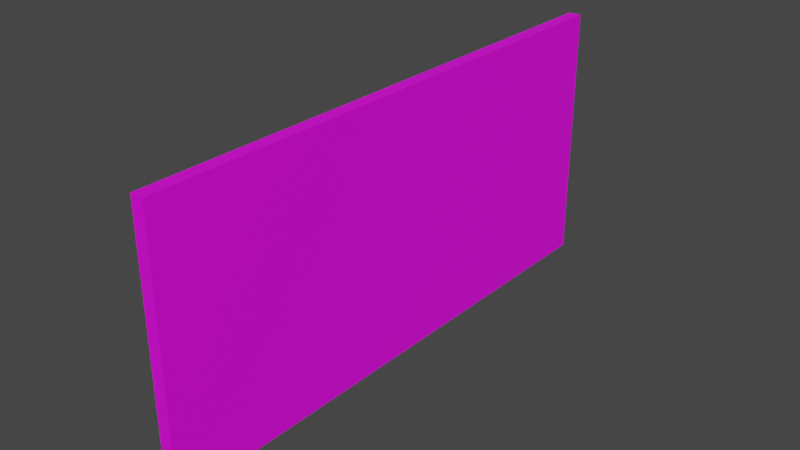 # Source: Black_Out_UI.blend  (saved by Blender 3.6.11; exported with 4.5.12 LTS)
import bpy
from mathutils import Matrix  # noqa: F401  (used for matrix-valued properties, if any)

bpy.ops.wm.read_factory_settings(use_empty=True)
scene = bpy.context.scene
scene.name = 'Scene'

# ---- collections
col_collection = bpy.data.collections.new('Collection'); scene.collection.children.link(col_collection)

# ---- images (referenced by path relative to the original .blend; pixels are not part of the script)
import os
ASSET_DIR = os.environ.get("B2B_ASSET_DIR", "")  # directory of the original .blend (textures are referenced by path, not embedded)
HERE = os.path.dirname(os.path.abspath(__file__))  # packed textures are extracted next to this script under _unpacked/

def load_image(name, relpath, width, height, colorspace="sRGB"):
    """Load a texture the original file referenced (path relative to the .blend, or extracted next to this script)."""
    p = next((c for c in (os.path.join(HERE, relpath), os.path.join(ASSET_DIR, relpath)) if relpath and os.path.exists(c)), "")
    if p:
        img = bpy.data.images.load(p, check_existing=True)
        img.name = name
    else:  # same state as the original file: an image datablock whose file is absent (Cycles renders it pink)
        img = bpy.data.images.new(name, width, height)
        img.source = "FILE"
        img.filepath = "//" + (relpath or name)
    img.colorspace_settings.name = colorspace
    return img
img_black_out_ui_png = load_image('Black_Out_UI.png', 'Black_Out_UI.png', 1024, 1024, 'sRGB')

# ---- materials (node trees are filled in below, after node groups)
mat_material_001 = bpy.data.materials.new('Material.001')
mat_material_001.use_transparent_shadow = False

# ---- material node trees
mat_material_001.use_nodes = True; mat_material_001.node_tree.nodes.clear()
_N = mat_material_001.node_tree.nodes; _L = mat_material_001.node_tree.links
n0 = _N.new('ShaderNodeBsdfPrincipled'); n0.name = 'Principled BSDF'; n0.location = (10, 300)
n0.distribution = 'GGX'
n0.subsurface_method = 'RANDOM_WALK_SKIN'
n0.inputs[3].default_value = 1.45
n0.inputs[27].default_value = (0.0, 0.0, 0.0, 1.0)
n0.inputs[28].default_value = 1.0
n1 = _N.new('ShaderNodeOutputMaterial'); n1.name = 'Material Output'; n1.location = (300, 300)
n2 = _N.new('ShaderNodeTexImage'); n2.name = 'Image Texture'; n2.location = (-280, 275)
n2.image = img_black_out_ui_png
_L.new(n0.outputs[0], n1.inputs[0])
_L.new(n2.outputs[0], n0.inputs[0])
n1.is_active_output = True

# ---- world
world_world = bpy.data.worlds.new('World'); scene.world = world_world
world_world.use_nodes = True; world_world.node_tree.nodes.clear()
_N = world_world.node_tree.nodes; _L = world_world.node_tree.links
n0 = _N.new('ShaderNodeOutputWorld'); n0.name = 'World Output'; n0.location = (300, 300)
n1 = _N.new('ShaderNodeBackground'); n1.name = 'Background'; n1.location = (10, 300)
n1.inputs[0].default_value = (0.05088, 0.05088, 0.05088, 1.0)
_L.new(n1.outputs[0], n0.inputs[0])
n0.is_active_output = True
world_world.color = (0.05088, 0.05088, 0.05088)
world_world.use_sun_shadow = False
world_world.sun_shadow_jitter_overblur = 0.0

# ---- meshes
me_cube_001 = bpy.data.meshes.new('Cube.001')
me_cube_001.from_pydata([(-1.0, -43.05, -20.44), (-1.0, -43.05, 20.44), (-1.0, 43.05, -20.44), (-1.0, 43.05, 20.44), (1.0, -43.05, -20.44), (1.0, -43.05, 20.44), (1.0, 43.05, -20.44), (1.0, 43.05, 20.44)], [], [(0, 1, 3, 2), (2, 3, 7, 6), (6, 7, 5, 4), (4, 5, 1, 0), (2, 6, 4, 0), (7, 3, 1, 5)])
_uv = me_cube_001.uv_layers.new(name='UVMap')
_uv.uv.foreach_set('vector', [0.4658, 0.9809, 4.288e-08, 0.9809, 0.0, 0.0, 0.4658, -2.036e-08, 0.9772, 0.4658, 0.9772, 0.0, 1.0, 0.0, 1.0, 0.4658, 0.9316, 0.9809, 0.4658, 0.9809, 0.4658, 2.31e-08, 0.9316, 2.734e-09, 0.9772, 0.9316, 0.9772, 0.4658, 1.0, 0.4658, 1.0, 0.9316, 0.9544, 0.9809, 0.9316, 0.9809, 0.9316, 0.0, 0.9544, 0.0, 0.9772, 0.9809, 0.9544, 0.9809, 0.9544, 0.0, 0.9772, 0.0])
me_cube_001.materials.append(mat_material_001)
me_cube_001.update()

# ---- objects
ob_cube = bpy.data.objects.new('Cube', me_cube_001)

# ---- transforms, parenting, visibility, modifiers, constraints
ob_cube.location = (0.0, 0.0, 0.0)

# ---- collection membership
col_collection.objects.link(ob_cube)

# ---- scene / render settings (as saved in the file)
scene.frame_start = 1; scene.frame_end = 250; scene.frame_set(1)
scene.render.engine = 'BLENDER_EEVEE_NEXT'
scene.cycles.sampling_pattern = 'TABULATED_SOBOL'
scene.view_settings.view_transform = 'Filmic'
bpy.context.view_layer.update()

# ---- added for rendering (the .blend has no active camera and no usable light): camera, sun
cam_auto = bpy.data.cameras.new('AutoCamera')
cam_auto.lens = 50.0
cam_auto.sensor_width = 36.0
cam_auto.clip_end = 1548.09
ob_auto_camera = bpy.data.objects.new('AutoCamera', cam_auto)
scene.collection.objects.link(ob_auto_camera)
ob_auto_camera.location = (88.2106, -105.853, 70.5684)
ob_auto_camera.rotation_euler = (1.09748, -7.21219e-08, 0.694738)
scene.camera = ob_auto_camera
light_auto_sun = bpy.data.lights.new('AutoSun', 'SUN')
light_auto_sun.energy = 3.0
light_auto_sun.angle = 0.0523599
ob_auto_sun = bpy.data.objects.new('AutoSun', light_auto_sun)
scene.collection.objects.link(ob_auto_sun)
ob_auto_sun.rotation_euler = (0.872665, 0.174533, 0.523599)
bpy.context.view_layer.update()
